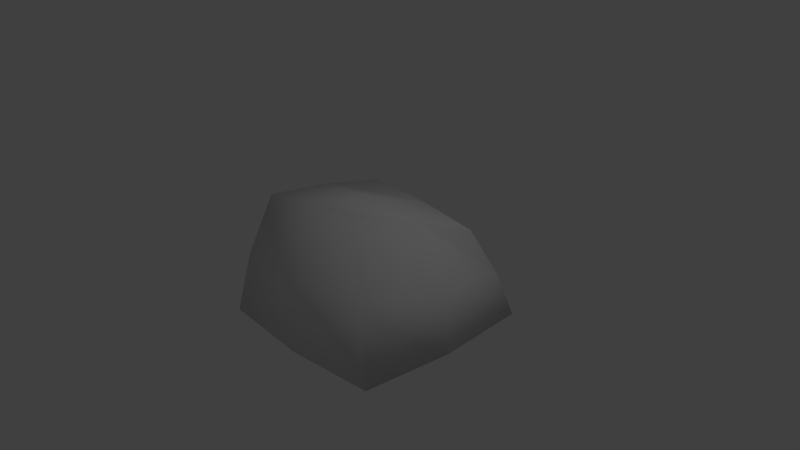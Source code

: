# Source: rock1.blend  (saved by Blender 2.74.0; exported with 4.5.12 LTS)
import bpy
from mathutils import Matrix  # noqa: F401  (used for matrix-valued properties, if any)

bpy.ops.wm.read_factory_settings(use_empty=True)
scene = bpy.context.scene
scene.name = 'Scene'

# ---- collections
col_collection_1 = bpy.data.collections.new('Collection 1'); scene.collection.children.link(col_collection_1)

# ---- materials (node trees are filled in below, after node groups)
mat_material = bpy.data.materials.new('Material')
mat_material.alpha_threshold = 0.0
mat_material.use_transparent_shadow = False
mat_material.roughness = 0.5
mat_material.line_color = (0.0, 0.0, 0.0, 1.0)

# ---- material node trees

# ---- world
world_world = bpy.data.worlds.new('World'); scene.world = world_world
world_world.color = (0.05088, 0.05088, 0.05088)
world_world.use_sun_shadow = False
world_world.sun_shadow_jitter_overblur = 0.0
world_world.cycles.sampling_method = 'MANUAL'
world_world.cycles.sample_map_resolution = 256

# ---- cameras
cam_camera = bpy.data.cameras.new('Camera')
cam_camera.clip_end = 100.0
cam_camera.lens = 35.0
cam_camera.sensor_width = 32.0
cam_camera.sensor_height = 18.0
cam_camera.ortho_scale = 7.314
cam_camera.dof.focus_distance = 0.0
cam_camera.dof.aperture_fstop = 128.0

# ---- lights
light_lamp = bpy.data.lights.new('Lamp', 'POINT')
light_lamp.transmission_factor = 0.0
light_lamp.cutoff_distance = 30.0
light_lamp.energy = 100.0
light_lamp.shadow_buffer_clip_start = 1.001
light_lamp.shadow_soft_size = 0.1
light_lamp.shadow_maximum_resolution = 0.006
light_lamp.use_absolute_resolution = True
light_lamp.cycles.use_multiple_importance_sampling = False

# ---- meshes
me_cube = bpy.data.meshes.new('Cube')
me_cube.from_pydata([(1.282, 1.286, -0.8914), (1.231, -1.252, -0.8454), (-1.286, -1.283, -0.8447), (-1.284, 1.284, -0.8731), (0.8321, 0.9175, 0.3211), (0.3195, -0.5454, 0.7961), (-0.9388, -0.8534, 0.8144), (-0.8873, 0.8866, 0.5036), (1.327, 0.01317, -0.8994), (2.077e-07, 1.349, -0.9107), (1.11, 1.145, -0.293), (-0.02191, -1.336, -0.8802), (0.8097, -0.9383, -0.01917), (-1.349, 3.215e-07, -0.8916), (-1.154, -1.119, -0.01137), (-1.132, 1.132, -0.1862), (0.5924, 0.1935, 0.5872), (-0.02191, 0.9276, 0.4315), (-0.322, -0.7209, 0.8497), (-0.9364, 0.01317, 0.694), (-0.001429, 1.267, -0.2529), (-1.267, 0.000859, -0.09539), (-0.1815, -1.157, -0.001991), (1.084, 0.1091, -0.1595), (-0.1815, 0.1091, 0.7315), (-0.001429, 0.0008589, -0.9864)], [], [(25, 11, 2, 13), (24, 19, 6, 18), (23, 16, 5, 12), (22, 18, 6, 14), (21, 19, 7, 15), (20, 9, 3, 15), (17, 20, 15, 7), (4, 10, 20, 17), (10, 0, 9, 20), (13, 21, 15, 3), (2, 14, 21, 13), (14, 6, 19, 21), (11, 22, 14, 2), (1, 12, 22, 11), (12, 5, 18, 22), (8, 23, 12, 1), (0, 10, 23, 8), (10, 4, 16, 23), (16, 24, 18, 5), (4, 17, 24, 16), (17, 7, 19, 24), (9, 25, 13, 3), (0, 8, 25, 9), (8, 1, 11, 25)])
me_cube.polygons.foreach_set('use_smooth', [True] * 24)
_uv = me_cube.uv_layers.new(name='UVMap')
_uv.uv.foreach_set('vector', [0.2088, 0.2565, 0.2142, 0.5114, 0.01794, 0.5114, 0.0, 0.2675, 0.8834, 0.1677, 1.0, 0.1837, 1.0, 0.3496, 0.9048, 0.3267, 0.5824, 0.2556, 0.7166, 0.2957, 0.7249, 0.4493, 0.5664, 0.4615, 0.5523, 0.7301, 0.7001, 0.7517, 0.6895, 0.8708, 0.5558, 0.9139, 0.1429, 0.7636, 0.01153, 0.7681, 0.03166, 0.5998, 0.1428, 0.5469, 0.8236, 0.7112, 0.9247, 0.7054, 0.9247, 0.9502, 0.815, 0.927, 0.7068, 0.7211, 0.8236, 0.7112, 0.815, 0.927, 0.7001, 0.8864, 0.717, 0.5576, 0.8165, 0.4994, 0.8236, 0.7112, 0.7068, 0.7211, 0.8165, 0.4994, 0.9103, 0.4615, 0.9247, 0.7054, 0.8236, 0.7112, 0.2654, 0.7557, 0.1429, 0.7636, 0.1428, 0.5469, 0.2506, 0.5114, 0.2654, 1.0, 0.1341, 0.9769, 0.1429, 0.7636, 0.2654, 0.7557, 0.1341, 0.9769, 0.0, 0.9342, 0.01153, 0.7681, 0.1429, 0.7636, 0.4146, 0.7005, 0.5523, 0.7301, 0.5558, 0.9139, 0.4262, 0.9396, 0.4206, 0.4615, 0.5589, 0.5383, 0.5523, 0.7301, 0.4146, 0.7005, 0.5589, 0.5383, 0.7001, 0.6268, 0.7001, 0.7517, 0.5523, 0.7301, 0.464, 0.2272, 0.5824, 0.2556, 0.5664, 0.4615, 0.4146, 0.4615, 0.5308, 0.0, 0.6142, 0.06139, 0.5824, 0.2556, 0.464, 0.2272, 0.6142, 0.06139, 0.702, 0.1431, 0.7166, 0.2957, 0.5824, 0.2556, 0.7627, 0.1458, 0.8834, 0.1677, 0.9048, 0.3267, 0.8053, 0.2919, 0.7249, 0.0, 0.8579, 0.002796, 0.8834, 0.1677, 0.7627, 0.1458, 0.8579, 0.002796, 0.9924, 0.0134, 1.0, 0.1837, 0.8834, 0.1677, 0.2004, 0.0, 0.2088, 0.2565, 0.0, 0.2675, 0.001796, 0.02252, 0.3995, 0.002068, 0.4146, 0.2439, 0.2088, 0.2565, 0.2004, 0.0, 0.4146, 0.2439, 0.4078, 0.4857, 0.2142, 0.5114, 0.2088, 0.2565])
me_cube.materials.append(mat_material)
me_cube.use_remesh_preserve_volume = False
me_cube.use_remesh_preserve_attributes = False
me_cube.use_mirror_vertex_groups = False
me_cube.update()

# ---- objects
ob_cube = bpy.data.objects.new('Cube', me_cube)
ob_lamp = bpy.data.objects.new('Lamp', light_lamp)
ob_camera = bpy.data.objects.new('Camera', cam_camera)

# ---- transforms, parenting, visibility, modifiers, constraints
ob_cube.location = (0.0, 0.0, 0.0)
ob_cube.lock_rotations_4d = False
ob_cube.empty_display_type = 'ARROWS'
ob_cube.lineart.crease_threshold = 0.0
ob_lamp.location = (4.076, 1.005, 5.904)
ob_lamp.rotation_euler = (0.6503, 0.05522, 1.866)
ob_lamp.lock_rotations_4d = False
ob_lamp.empty_display_type = 'ARROWS'
ob_lamp.color = (0.0, 0.0, 0.0, 0.0)
ob_lamp.lineart.crease_threshold = 0.0
ob_camera.location = (7.481, -6.508, 5.344)
ob_camera.rotation_euler = (1.109, 0.01082, 0.8149)
ob_camera.lock_rotations_4d = False
ob_camera.empty_display_type = 'ARROWS'
ob_camera.color = (0.0, 0.0, 0.0, 0.0)
ob_camera.display_type = 'WIRE'
ob_camera.lineart.crease_threshold = 0.0

# ---- collection membership
col_collection_1.objects.link(ob_cube)
col_collection_1.objects.link(ob_lamp)
col_collection_1.objects.link(ob_camera)

# ---- scene / render settings (as saved in the file)
scene.camera = ob_camera
scene.frame_start = 1; scene.frame_end = 250; scene.frame_set(1)
scene.render.engine = 'BLENDER_EEVEE_NEXT'
scene.render.resolution_percentage = 50
scene.render.dither_intensity = 0.0
scene.cycles.use_denoising = False
scene.cycles.samples = 10
scene.cycles.sampling_pattern = 'TABULATED_SOBOL'
scene.cycles.light_sampling_threshold = 0.0
scene.cycles.use_adaptive_sampling = False
scene.cycles.use_light_tree = False
scene.cycles.blur_glossy = 0.0
scene.cycles.pixel_filter_type = 'GAUSSIAN'
scene.cycles.sample_clamp_indirect = 0.0
scene.view_settings.view_transform = 'Standard'
bpy.context.view_layer.update()

